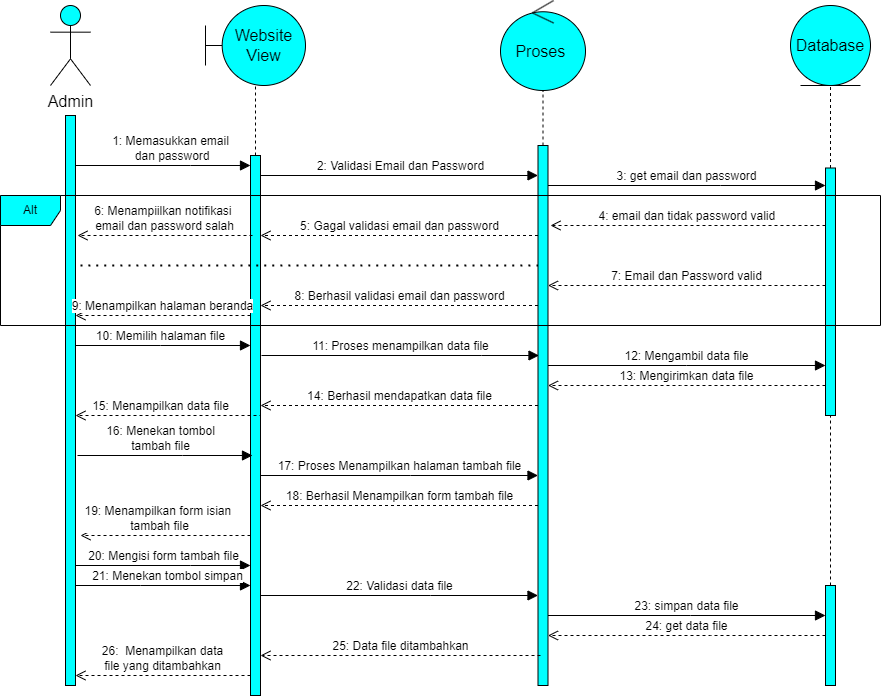

The diagram above was exported from draw.io. Its source (the exported page's mxGraphModel, read from the mxfile embedded in the PNG):
<mxGraphModel dx="3028" dy="1557" grid="1" gridSize="10" guides="1" tooltips="1" connect="1" arrows="1" fold="1" page="1" pageScale="1" pageWidth="850" pageHeight="1100" math="0" shadow="0">
  <root>
    <mxCell id="0" />
    <mxCell id="1" parent="0" />
    <mxCell id="dScFtcoSnffA_DJzJyDc-1" value="Admin" style="shape=umlActor;verticalLabelPosition=bottom;verticalAlign=top;html=1;outlineConnect=0;fontSize=16;fillColor=#00FFFF;" parent="1" vertex="1">
      <mxGeometry x="-830" y="-1080" width="40" height="80" as="geometry" />
    </mxCell>
    <mxCell id="dScFtcoSnffA_DJzJyDc-2" value="Website View" style="shape=umlBoundary;whiteSpace=wrap;html=1;fontSize=16;fillColor=#00FFFF;" parent="1" vertex="1">
      <mxGeometry x="-675" y="-1080" width="100" height="80" as="geometry" />
    </mxCell>
    <mxCell id="dScFtcoSnffA_DJzJyDc-3" value="Proses&amp;nbsp;" style="ellipse;shape=umlControl;whiteSpace=wrap;html=1;fontSize=16;fillColor=#00FFFF;" parent="1" vertex="1">
      <mxGeometry x="-380" y="-1085" width="85" height="90" as="geometry" />
    </mxCell>
    <mxCell id="dScFtcoSnffA_DJzJyDc-4" value="Database" style="ellipse;shape=umlEntity;whiteSpace=wrap;html=1;fontSize=16;fillColor=#00FFFF;" parent="1" vertex="1">
      <mxGeometry x="-90" y="-1080" width="80" height="80" as="geometry" />
    </mxCell>
    <mxCell id="dScFtcoSnffA_DJzJyDc-5" value="" style="html=1;points=[];perimeter=orthogonalPerimeter;outlineConnect=0;targetShapes=umlLifeline;portConstraint=eastwest;newEdgeStyle={&quot;edgeStyle&quot;:&quot;elbowEdgeStyle&quot;,&quot;elbow&quot;:&quot;vertical&quot;,&quot;curved&quot;:0,&quot;rounded&quot;:0};fontSize=16;fillColor=#00FFFF;" parent="1" vertex="1">
      <mxGeometry x="-815" y="-970" width="10" height="570" as="geometry" />
    </mxCell>
    <mxCell id="dScFtcoSnffA_DJzJyDc-6" value="1: Memasukkan email&lt;br&gt;&amp;nbsp;dan password" style="html=1;verticalAlign=bottom;endArrow=block;edgeStyle=elbowEdgeStyle;elbow=vertical;curved=0;rounded=0;fontSize=12;startSize=8;endSize=8;" parent="1" source="dScFtcoSnffA_DJzJyDc-5" target="dScFtcoSnffA_DJzJyDc-7" edge="1">
      <mxGeometry x="0.0857" width="80" relative="1" as="geometry">
        <mxPoint x="-650" y="-740" as="sourcePoint" />
        <mxPoint x="-650" y="-910" as="targetPoint" />
        <Array as="points">
          <mxPoint x="-690" y="-920" />
          <mxPoint x="-740" y="-900" />
        </Array>
        <mxPoint as="offset" />
      </mxGeometry>
    </mxCell>
    <mxCell id="dScFtcoSnffA_DJzJyDc-7" value="" style="html=1;points=[];perimeter=orthogonalPerimeter;outlineConnect=0;targetShapes=umlLifeline;portConstraint=eastwest;newEdgeStyle={&quot;edgeStyle&quot;:&quot;elbowEdgeStyle&quot;,&quot;elbow&quot;:&quot;vertical&quot;,&quot;curved&quot;:0,&quot;rounded&quot;:0};fontSize=16;fillColor=#00FFFF;" parent="1" vertex="1">
      <mxGeometry x="-630" y="-930" width="10" height="540" as="geometry" />
    </mxCell>
    <mxCell id="dScFtcoSnffA_DJzJyDc-9" value="" style="html=1;points=[];perimeter=orthogonalPerimeter;outlineConnect=0;targetShapes=umlLifeline;portConstraint=eastwest;newEdgeStyle={&quot;edgeStyle&quot;:&quot;elbowEdgeStyle&quot;,&quot;elbow&quot;:&quot;vertical&quot;,&quot;curved&quot;:0,&quot;rounded&quot;:0};fontSize=16;fillColor=#00FFFF;" parent="1" vertex="1">
      <mxGeometry x="-342.5" y="-940" width="10" height="540" as="geometry" />
    </mxCell>
    <mxCell id="dScFtcoSnffA_DJzJyDc-10" value="2: Validasi Email dan Password" style="html=1;verticalAlign=bottom;endArrow=block;edgeStyle=elbowEdgeStyle;elbow=vertical;curved=0;rounded=0;fontSize=12;startSize=8;endSize=8;" parent="1" edge="1" target="dScFtcoSnffA_DJzJyDc-9">
      <mxGeometry x="0.0756" width="80" relative="1" as="geometry">
        <mxPoint x="-620" y="-890" as="sourcePoint" />
        <mxPoint x="-450" y="-910" as="targetPoint" />
        <Array as="points">
          <mxPoint x="-380" y="-910" />
          <mxPoint x="-490" y="-900" />
        </Array>
        <mxPoint as="offset" />
      </mxGeometry>
    </mxCell>
    <mxCell id="dScFtcoSnffA_DJzJyDc-11" value="3: get email dan password" style="html=1;verticalAlign=bottom;endArrow=block;edgeStyle=elbowEdgeStyle;elbow=vertical;curved=0;rounded=0;fontSize=12;startSize=8;endSize=8;" parent="1" source="dScFtcoSnffA_DJzJyDc-9" target="dScFtcoSnffA_DJzJyDc-12" edge="1">
      <mxGeometry x="-0.0013" width="80" relative="1" as="geometry">
        <mxPoint x="-260" y="-760" as="sourcePoint" />
        <mxPoint x="-180" y="-760" as="targetPoint" />
        <Array as="points">
          <mxPoint x="-160" y="-900" />
        </Array>
        <mxPoint as="offset" />
      </mxGeometry>
    </mxCell>
    <mxCell id="dScFtcoSnffA_DJzJyDc-12" value="" style="html=1;points=[];perimeter=orthogonalPerimeter;outlineConnect=0;targetShapes=umlLifeline;portConstraint=eastwest;newEdgeStyle={&quot;edgeStyle&quot;:&quot;elbowEdgeStyle&quot;,&quot;elbow&quot;:&quot;vertical&quot;,&quot;curved&quot;:0,&quot;rounded&quot;:0};fontSize=16;fillColor=#00FFFF;" parent="1" vertex="1">
      <mxGeometry x="-55" y="-917.5" width="10" height="247.5" as="geometry" />
    </mxCell>
    <mxCell id="dScFtcoSnffA_DJzJyDc-13" value="4: email dan tidak password valid&amp;nbsp;" style="html=1;verticalAlign=bottom;endArrow=open;dashed=1;endSize=8;edgeStyle=elbowEdgeStyle;elbow=vertical;curved=0;rounded=0;fontSize=12;" parent="1" source="dScFtcoSnffA_DJzJyDc-12" edge="1">
      <mxGeometry x="-0.0026" relative="1" as="geometry">
        <mxPoint x="-280" y="-690" as="sourcePoint" />
        <mxPoint x="-330" y="-860" as="targetPoint" />
        <Array as="points">
          <mxPoint x="-290" y="-860" />
          <mxPoint x="-210" y="-880" />
        </Array>
        <mxPoint as="offset" />
      </mxGeometry>
    </mxCell>
    <mxCell id="dScFtcoSnffA_DJzJyDc-14" value="5: Gagal validasi email dan password" style="html=1;verticalAlign=bottom;endArrow=open;dashed=1;endSize=8;edgeStyle=elbowEdgeStyle;elbow=vertical;curved=0;rounded=0;fontSize=12;" parent="1" source="dScFtcoSnffA_DJzJyDc-9" target="dScFtcoSnffA_DJzJyDc-7" edge="1">
      <mxGeometry relative="1" as="geometry">
        <mxPoint x="-450" y="-690" as="sourcePoint" />
        <mxPoint x="-530" y="-690" as="targetPoint" />
        <Array as="points">
          <mxPoint x="-490" y="-850" />
          <mxPoint x="-450" y="-870" />
          <mxPoint x="-480" y="-860" />
        </Array>
      </mxGeometry>
    </mxCell>
    <mxCell id="dScFtcoSnffA_DJzJyDc-15" value="6: Menampiilkan notifikasi&amp;nbsp;&lt;br&gt;email dan password salah" style="html=1;verticalAlign=bottom;endArrow=open;dashed=1;endSize=8;edgeStyle=elbowEdgeStyle;elbow=vertical;curved=0;rounded=0;fontSize=12;" parent="1" edge="1">
      <mxGeometry relative="1" as="geometry">
        <mxPoint x="-628" y="-850" as="sourcePoint" />
        <mxPoint x="-803" y="-850" as="targetPoint" />
        <Array as="points">
          <mxPoint x="-678" y="-850" />
          <mxPoint x="-708" y="-860" />
        </Array>
      </mxGeometry>
    </mxCell>
    <mxCell id="dScFtcoSnffA_DJzJyDc-17" value="" style="endArrow=none;dashed=1;html=1;dashPattern=1 3;strokeWidth=2;rounded=0;fontSize=12;startSize=8;endSize=8;curved=1;" parent="1" target="dScFtcoSnffA_DJzJyDc-9" edge="1">
      <mxGeometry width="50" height="50" relative="1" as="geometry">
        <mxPoint x="-800" y="-820" as="sourcePoint" />
        <mxPoint x="-470" y="-730" as="targetPoint" />
        <Array as="points">
          <mxPoint x="-600" y="-820" />
        </Array>
      </mxGeometry>
    </mxCell>
    <mxCell id="dScFtcoSnffA_DJzJyDc-18" value="7: Email dan Password valid" style="html=1;verticalAlign=bottom;endArrow=open;dashed=1;endSize=8;edgeStyle=elbowEdgeStyle;elbow=vertical;curved=0;rounded=0;fontSize=12;" parent="1" source="dScFtcoSnffA_DJzJyDc-12" target="dScFtcoSnffA_DJzJyDc-9" edge="1">
      <mxGeometry relative="1" as="geometry">
        <mxPoint x="-220" y="-700" as="sourcePoint" />
        <mxPoint x="-300" y="-700" as="targetPoint" />
        <Array as="points">
          <mxPoint x="-220" y="-800" />
        </Array>
      </mxGeometry>
    </mxCell>
    <mxCell id="dScFtcoSnffA_DJzJyDc-19" value="8: Berhasil validasi email dan password" style="html=1;verticalAlign=bottom;endArrow=open;dashed=1;endSize=8;edgeStyle=elbowEdgeStyle;elbow=vertical;curved=0;rounded=0;fontSize=12;" parent="1" source="dScFtcoSnffA_DJzJyDc-9" target="dScFtcoSnffA_DJzJyDc-7" edge="1">
      <mxGeometry relative="1" as="geometry">
        <mxPoint x="-420" y="-700" as="sourcePoint" />
        <mxPoint x="-500" y="-700" as="targetPoint" />
        <Array as="points">
          <mxPoint x="-510" y="-780" />
        </Array>
      </mxGeometry>
    </mxCell>
    <mxCell id="dScFtcoSnffA_DJzJyDc-20" value="9: Menampilkan halaman beranda" style="html=1;verticalAlign=bottom;endArrow=open;dashed=1;endSize=8;edgeStyle=elbowEdgeStyle;elbow=vertical;curved=0;rounded=0;fontSize=12;" parent="1" source="dScFtcoSnffA_DJzJyDc-7" target="dScFtcoSnffA_DJzJyDc-5" edge="1">
      <mxGeometry relative="1" as="geometry">
        <mxPoint x="-520" y="-700" as="sourcePoint" />
        <mxPoint x="-600" y="-700" as="targetPoint" />
        <Array as="points">
          <mxPoint x="-720" y="-770" />
        </Array>
      </mxGeometry>
    </mxCell>
    <mxCell id="dScFtcoSnffA_DJzJyDc-21" value="10: Memilih halaman file" style="html=1;verticalAlign=bottom;endArrow=block;edgeStyle=elbowEdgeStyle;elbow=vertical;curved=0;rounded=0;fontSize=12;startSize=8;endSize=8;" parent="1" source="dScFtcoSnffA_DJzJyDc-5" target="dScFtcoSnffA_DJzJyDc-7" edge="1">
      <mxGeometry x="-0.0248" width="80" relative="1" as="geometry">
        <mxPoint x="-600" y="-700" as="sourcePoint" />
        <mxPoint x="-520" y="-700" as="targetPoint" />
        <Array as="points">
          <mxPoint x="-720" y="-740" />
        </Array>
        <mxPoint as="offset" />
      </mxGeometry>
    </mxCell>
    <mxCell id="dScFtcoSnffA_DJzJyDc-22" value="11: Proses menampilkan data file" style="html=1;verticalAlign=bottom;endArrow=block;edgeStyle=elbowEdgeStyle;elbow=vertical;curved=0;rounded=0;fontSize=12;startSize=8;endSize=8;" parent="1" edge="1">
      <mxGeometry x="-0.0006" width="80" relative="1" as="geometry">
        <mxPoint x="-619" y="-730" as="sourcePoint" />
        <mxPoint x="-341.5" y="-730" as="targetPoint" />
        <Array as="points">
          <mxPoint x="-399" y="-730" />
        </Array>
        <mxPoint as="offset" />
      </mxGeometry>
    </mxCell>
    <mxCell id="dScFtcoSnffA_DJzJyDc-23" value="12: Mengambil data file" style="html=1;verticalAlign=bottom;endArrow=block;edgeStyle=elbowEdgeStyle;elbow=vertical;curved=0;rounded=0;fontSize=12;startSize=8;endSize=8;" parent="1" source="dScFtcoSnffA_DJzJyDc-9" target="dScFtcoSnffA_DJzJyDc-12" edge="1">
      <mxGeometry x="-0.0006" width="80" relative="1" as="geometry">
        <mxPoint x="-250" y="-700" as="sourcePoint" />
        <mxPoint x="-170" y="-700" as="targetPoint" />
        <Array as="points">
          <mxPoint x="-194" y="-720" />
        </Array>
        <mxPoint as="offset" />
      </mxGeometry>
    </mxCell>
    <mxCell id="dScFtcoSnffA_DJzJyDc-24" value="13: Mengirimkan data file" style="html=1;verticalAlign=bottom;endArrow=open;dashed=1;endSize=8;edgeStyle=elbowEdgeStyle;elbow=vertical;curved=0;rounded=0;fontSize=12;" parent="1" source="dScFtcoSnffA_DJzJyDc-12" target="dScFtcoSnffA_DJzJyDc-9" edge="1">
      <mxGeometry x="-0.0006" relative="1" as="geometry">
        <mxPoint x="-210" y="-700" as="sourcePoint" />
        <mxPoint x="-330" y="-690" as="targetPoint" />
        <Array as="points">
          <mxPoint x="-200" y="-700" />
        </Array>
        <mxPoint as="offset" />
      </mxGeometry>
    </mxCell>
    <mxCell id="dScFtcoSnffA_DJzJyDc-25" value="14: Berhasil mendapatkan data file" style="html=1;verticalAlign=bottom;endArrow=open;dashed=1;endSize=8;edgeStyle=elbowEdgeStyle;elbow=vertical;curved=0;rounded=0;fontSize=12;" parent="1" source="dScFtcoSnffA_DJzJyDc-9" target="dScFtcoSnffA_DJzJyDc-7" edge="1">
      <mxGeometry relative="1" as="geometry">
        <mxPoint x="-390" y="-700" as="sourcePoint" />
        <mxPoint x="-470" y="-700" as="targetPoint" />
        <Array as="points">
          <mxPoint x="-420" y="-680" />
          <mxPoint x="-340" y="-680" />
        </Array>
      </mxGeometry>
    </mxCell>
    <mxCell id="dScFtcoSnffA_DJzJyDc-26" value="15: Menampilkan data file" style="html=1;verticalAlign=bottom;endArrow=open;dashed=1;endSize=8;edgeStyle=elbowEdgeStyle;elbow=vertical;curved=0;rounded=0;fontSize=12;" parent="1" target="dScFtcoSnffA_DJzJyDc-5" edge="1">
      <mxGeometry x="0.1707" relative="1" as="geometry">
        <mxPoint x="-620" y="-650" as="sourcePoint" />
        <mxPoint x="-600" y="-700" as="targetPoint" />
        <Array as="points">
          <mxPoint x="-650" y="-670" />
          <mxPoint x="-630" y="-660" />
        </Array>
        <mxPoint as="offset" />
      </mxGeometry>
    </mxCell>
    <mxCell id="dScFtcoSnffA_DJzJyDc-27" value="16: Menekan tombol &lt;br&gt;tambah file" style="html=1;verticalAlign=bottom;endArrow=block;edgeStyle=elbowEdgeStyle;elbow=vertical;curved=0;rounded=0;fontSize=12;startSize=8;endSize=8;" parent="1" edge="1">
      <mxGeometry x="-0.0514" width="80" relative="1" as="geometry">
        <mxPoint x="-803" y="-630" as="sourcePoint" />
        <mxPoint x="-628" y="-630" as="targetPoint" />
        <Array as="points">
          <mxPoint x="-698" y="-630" />
        </Array>
        <mxPoint as="offset" />
      </mxGeometry>
    </mxCell>
    <mxCell id="dScFtcoSnffA_DJzJyDc-29" value="17: Proses Menampilkan halaman tambah file" style="html=1;verticalAlign=bottom;endArrow=block;edgeStyle=elbowEdgeStyle;elbow=vertical;curved=0;rounded=0;fontSize=12;startSize=8;endSize=8;" parent="1" source="dScFtcoSnffA_DJzJyDc-7" edge="1" target="dScFtcoSnffA_DJzJyDc-9">
      <mxGeometry x="-0.0006" width="80" relative="1" as="geometry">
        <mxPoint x="-450" y="-700" as="sourcePoint" />
        <mxPoint x="-360" y="-620" as="targetPoint" />
        <Array as="points">
          <mxPoint x="-470" y="-610" />
        </Array>
        <mxPoint as="offset" />
      </mxGeometry>
    </mxCell>
    <mxCell id="dScFtcoSnffA_DJzJyDc-30" value="18: Berhasil Menampilkan form tambah file" style="html=1;verticalAlign=bottom;endArrow=open;dashed=1;endSize=8;edgeStyle=elbowEdgeStyle;elbow=vertical;curved=0;rounded=0;fontSize=12;" parent="1" source="dScFtcoSnffA_DJzJyDc-9" target="dScFtcoSnffA_DJzJyDc-7" edge="1">
      <mxGeometry x="-0.0006" relative="1" as="geometry">
        <mxPoint x="-300" y="-700" as="sourcePoint" />
        <mxPoint x="-380" y="-700" as="targetPoint" />
        <Array as="points">
          <mxPoint x="-360" y="-580" />
        </Array>
        <mxPoint as="offset" />
      </mxGeometry>
    </mxCell>
    <mxCell id="dScFtcoSnffA_DJzJyDc-31" value="19: Menampilkan form isian&amp;nbsp;&lt;br&gt;tambah file" style="html=1;verticalAlign=bottom;endArrow=open;dashed=1;endSize=8;edgeStyle=elbowEdgeStyle;elbow=vertical;curved=0;rounded=0;fontSize=12;" parent="1" source="dScFtcoSnffA_DJzJyDc-7" edge="1">
      <mxGeometry x="0.0627" relative="1" as="geometry">
        <mxPoint x="-600" y="-700" as="sourcePoint" />
        <mxPoint x="-800" y="-550" as="targetPoint" />
        <Array as="points">
          <mxPoint x="-760" y="-550" />
          <mxPoint x="-710" y="-560" />
          <mxPoint x="-770" y="-550" />
          <mxPoint x="-750" y="-550" />
        </Array>
        <mxPoint as="offset" />
      </mxGeometry>
    </mxCell>
    <mxCell id="dScFtcoSnffA_DJzJyDc-32" value="20: Mengisi form tambah file" style="html=1;verticalAlign=bottom;endArrow=block;edgeStyle=elbowEdgeStyle;elbow=vertical;curved=0;rounded=0;fontSize=12;startSize=8;endSize=8;" parent="1" source="dScFtcoSnffA_DJzJyDc-5" target="dScFtcoSnffA_DJzJyDc-7" edge="1">
      <mxGeometry x="0.0057" width="80" relative="1" as="geometry">
        <mxPoint x="-680" y="-720" as="sourcePoint" />
        <mxPoint x="-600" y="-720" as="targetPoint" />
        <Array as="points">
          <mxPoint x="-690" y="-520" />
        </Array>
        <mxPoint as="offset" />
      </mxGeometry>
    </mxCell>
    <mxCell id="dScFtcoSnffA_DJzJyDc-33" value="21: Menekan tombol simpan" style="html=1;verticalAlign=bottom;endArrow=block;edgeStyle=elbowEdgeStyle;elbow=vertical;curved=0;rounded=0;fontSize=12;startSize=8;endSize=8;" parent="1" source="dScFtcoSnffA_DJzJyDc-5" target="dScFtcoSnffA_DJzJyDc-7" edge="1">
      <mxGeometry x="0.0593" width="80" relative="1" as="geometry">
        <mxPoint x="-800" y="-470" as="sourcePoint" />
        <mxPoint x="-600" y="-720" as="targetPoint" />
        <Array as="points">
          <mxPoint x="-740" y="-500" />
          <mxPoint x="-750" y="-480" />
        </Array>
        <mxPoint x="-1" as="offset" />
      </mxGeometry>
    </mxCell>
    <mxCell id="dScFtcoSnffA_DJzJyDc-34" value="22: Validasi data file" style="html=1;verticalAlign=bottom;endArrow=block;edgeStyle=elbowEdgeStyle;elbow=vertical;curved=0;rounded=0;fontSize=12;startSize=8;endSize=8;" parent="1" source="dScFtcoSnffA_DJzJyDc-7" target="dScFtcoSnffA_DJzJyDc-9" edge="1">
      <mxGeometry x="-0.003" width="80" relative="1" as="geometry">
        <mxPoint x="-380" y="-720" as="sourcePoint" />
        <mxPoint x="-300" y="-720" as="targetPoint" />
        <Array as="points">
          <mxPoint x="-450" y="-490" />
          <mxPoint x="-340" y="-710" />
        </Array>
        <mxPoint as="offset" />
      </mxGeometry>
    </mxCell>
    <mxCell id="dScFtcoSnffA_DJzJyDc-35" value="" style="html=1;points=[];perimeter=orthogonalPerimeter;outlineConnect=0;targetShapes=umlLifeline;portConstraint=eastwest;newEdgeStyle={&quot;edgeStyle&quot;:&quot;elbowEdgeStyle&quot;,&quot;elbow&quot;:&quot;vertical&quot;,&quot;curved&quot;:0,&quot;rounded&quot;:0};fontSize=16;fillColor=#00FFFF;" parent="1" vertex="1">
      <mxGeometry x="-55" y="-500" width="10" height="100" as="geometry" />
    </mxCell>
    <mxCell id="dScFtcoSnffA_DJzJyDc-36" value="23: simpan data file" style="html=1;verticalAlign=bottom;endArrow=block;edgeStyle=elbowEdgeStyle;elbow=vertical;curved=0;rounded=0;fontSize=12;startSize=8;endSize=8;" parent="1" source="dScFtcoSnffA_DJzJyDc-9" target="dScFtcoSnffA_DJzJyDc-35" edge="1">
      <mxGeometry x="-0.0006" width="80" relative="1" as="geometry">
        <mxPoint x="-240" y="-720" as="sourcePoint" />
        <mxPoint x="-160" y="-720" as="targetPoint" />
        <Array as="points">
          <mxPoint x="-190" y="-470" />
        </Array>
        <mxPoint as="offset" />
      </mxGeometry>
    </mxCell>
    <mxCell id="dScFtcoSnffA_DJzJyDc-37" value="24: get data file" style="html=1;verticalAlign=bottom;endArrow=open;dashed=1;endSize=8;edgeStyle=elbowEdgeStyle;elbow=vertical;curved=0;rounded=0;fontSize=12;" parent="1" source="dScFtcoSnffA_DJzJyDc-35" target="dScFtcoSnffA_DJzJyDc-9" edge="1">
      <mxGeometry relative="1" as="geometry">
        <mxPoint x="-160" y="-720" as="sourcePoint" />
        <mxPoint x="-240" y="-720" as="targetPoint" />
        <Array as="points">
          <mxPoint x="-170" y="-450" />
        </Array>
      </mxGeometry>
    </mxCell>
    <mxCell id="dScFtcoSnffA_DJzJyDc-38" value="25: Data file ditambahkan" style="html=1;verticalAlign=bottom;endArrow=open;dashed=1;endSize=8;edgeStyle=elbowEdgeStyle;elbow=vertical;curved=0;rounded=0;fontSize=12;" parent="1" target="dScFtcoSnffA_DJzJyDc-7" edge="1">
      <mxGeometry relative="1" as="geometry">
        <mxPoint x="-340" y="-430" as="sourcePoint" />
        <mxPoint x="-420" y="-720" as="targetPoint" />
        <Array as="points">
          <mxPoint x="-380" y="-430" />
        </Array>
        <mxPoint as="offset" />
      </mxGeometry>
    </mxCell>
    <mxCell id="dScFtcoSnffA_DJzJyDc-40" value="26:&amp;nbsp; Menampilkan data &lt;br&gt;file yang ditambahkan" style="html=1;verticalAlign=bottom;endArrow=open;dashed=1;endSize=8;edgeStyle=elbowEdgeStyle;elbow=vertical;curved=0;rounded=0;fontSize=12;" parent="1" source="dScFtcoSnffA_DJzJyDc-7" target="dScFtcoSnffA_DJzJyDc-5" edge="1">
      <mxGeometry relative="1" as="geometry">
        <mxPoint x="-470" y="-720" as="sourcePoint" />
        <mxPoint x="-550" y="-720" as="targetPoint" />
        <Array as="points">
          <mxPoint x="-690" y="-410" />
          <mxPoint x="-620" y="-450" />
        </Array>
      </mxGeometry>
    </mxCell>
    <mxCell id="-xjzxAJVmaeMXt8D1idc-2" value="" style="endArrow=none;dashed=1;html=1;rounded=0;" parent="1" source="dScFtcoSnffA_DJzJyDc-35" target="dScFtcoSnffA_DJzJyDc-12" edge="1">
      <mxGeometry width="50" height="50" relative="1" as="geometry">
        <mxPoint x="-210" y="-550" as="sourcePoint" />
        <mxPoint x="-160" y="-600" as="targetPoint" />
      </mxGeometry>
    </mxCell>
    <mxCell id="-xjzxAJVmaeMXt8D1idc-3" value="" style="endArrow=none;dashed=1;html=1;rounded=0;" parent="1" source="dScFtcoSnffA_DJzJyDc-9" target="dScFtcoSnffA_DJzJyDc-3" edge="1">
      <mxGeometry width="50" height="50" relative="1" as="geometry">
        <mxPoint x="-400" y="-600" as="sourcePoint" />
        <mxPoint x="-350" y="-650" as="targetPoint" />
      </mxGeometry>
    </mxCell>
    <mxCell id="-xjzxAJVmaeMXt8D1idc-4" value="" style="endArrow=none;dashed=1;html=1;rounded=0;" parent="1" source="dScFtcoSnffA_DJzJyDc-7" target="dScFtcoSnffA_DJzJyDc-2" edge="1">
      <mxGeometry width="50" height="50" relative="1" as="geometry">
        <mxPoint x="-400" y="-820" as="sourcePoint" />
        <mxPoint x="-350" y="-870" as="targetPoint" />
      </mxGeometry>
    </mxCell>
    <mxCell id="-xjzxAJVmaeMXt8D1idc-5" value="" style="endArrow=none;dashed=1;html=1;rounded=0;entryX=0.5;entryY=1;entryDx=0;entryDy=0;" parent="1" source="dScFtcoSnffA_DJzJyDc-12" target="dScFtcoSnffA_DJzJyDc-4" edge="1">
      <mxGeometry width="50" height="50" relative="1" as="geometry">
        <mxPoint x="-210" y="-820" as="sourcePoint" />
        <mxPoint x="-160" y="-870" as="targetPoint" />
      </mxGeometry>
    </mxCell>
    <mxCell id="eN2vRMw87xdbAG7oyXCL-1" value="Alt" style="shape=umlFrame;whiteSpace=wrap;html=1;pointerEvents=0;fillColor=#00FFFF;" vertex="1" parent="1">
      <mxGeometry x="-880" y="-890" width="880" height="130" as="geometry" />
    </mxCell>
  </root>
</mxGraphModel>